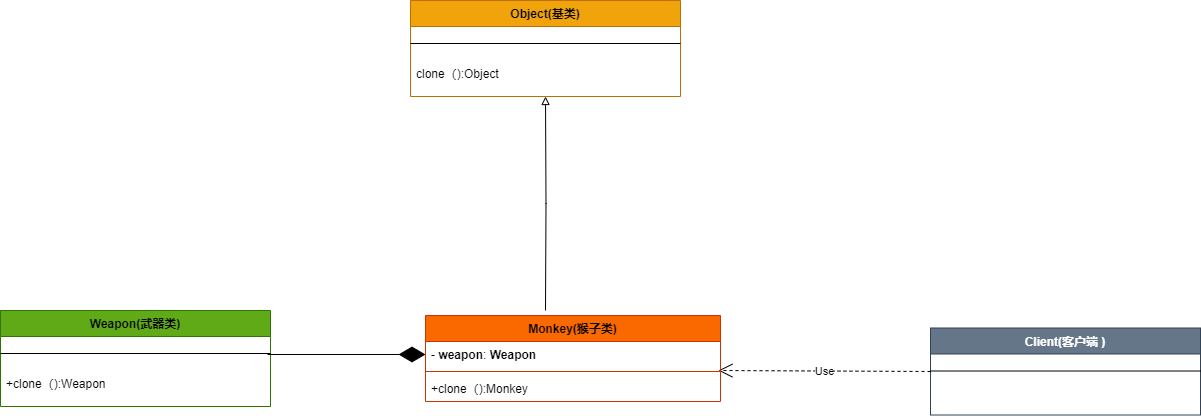

The diagram above was exported from draw.io. Its source (the exported page's mxGraphModel, read from the mxfile embedded in the PNG):
<mxGraphModel dx="2261" dy="841" grid="1" gridSize="10" guides="1" tooltips="1" connect="1" arrows="1" fold="1" page="1" pageScale="1" pageWidth="827" pageHeight="1169" math="0" shadow="0">
  <root>
    <mxCell id="WIyWlLk6GJQsqaUBKTNV-0" />
    <mxCell id="WIyWlLk6GJQsqaUBKTNV-1" parent="WIyWlLk6GJQsqaUBKTNV-0" />
    <mxCell id="jCeas9ze2mVgH-AfVIu8-2" value="Object(基类)" style="swimlane;fontStyle=1;align=center;verticalAlign=top;childLayout=stackLayout;horizontal=1;startSize=26;horizontalStack=0;resizeParent=1;resizeLast=0;collapsible=1;marginBottom=0;rounded=0;shadow=0;strokeWidth=1;fillColor=#f0a30a;strokeColor=#BD7000;fontColor=#000000;" parent="WIyWlLk6GJQsqaUBKTNV-1" vertex="1">
      <mxGeometry x="-320" y="120" width="270" height="96" as="geometry">
        <mxRectangle x="340" y="380" width="170" height="26" as="alternateBounds" />
      </mxGeometry>
    </mxCell>
    <mxCell id="jCeas9ze2mVgH-AfVIu8-3" value="" style="line;html=1;strokeWidth=1;align=left;verticalAlign=middle;spacingTop=-1;spacingLeft=3;spacingRight=3;rotatable=0;labelPosition=right;points=[];portConstraint=eastwest;" parent="jCeas9ze2mVgH-AfVIu8-2" vertex="1">
      <mxGeometry y="26" width="270" height="34" as="geometry" />
    </mxCell>
    <mxCell id="jCeas9ze2mVgH-AfVIu8-4" value="clone（):Object" style="text;align=left;verticalAlign=top;spacingLeft=4;spacingRight=4;overflow=hidden;rotatable=0;points=[[0,0.5],[1,0.5]];portConstraint=eastwest;fontStyle=0" parent="jCeas9ze2mVgH-AfVIu8-2" vertex="1">
      <mxGeometry y="60" width="270" height="26" as="geometry" />
    </mxCell>
    <mxCell id="jCeas9ze2mVgH-AfVIu8-8" style="edgeStyle=orthogonalEdgeStyle;rounded=0;orthogonalLoop=1;jettySize=auto;html=1;entryX=0.5;entryY=1;entryDx=0;entryDy=0;endArrow=block;endFill=0;" parent="WIyWlLk6GJQsqaUBKTNV-1" target="jCeas9ze2mVgH-AfVIu8-2" edge="1">
      <mxGeometry relative="1" as="geometry">
        <mxPoint x="-185" y="430" as="sourcePoint" />
      </mxGeometry>
    </mxCell>
    <mxCell id="jCeas9ze2mVgH-AfVIu8-23" value="Client(客户端 )" style="swimlane;fontStyle=1;align=center;verticalAlign=top;childLayout=stackLayout;horizontal=1;startSize=26;horizontalStack=0;resizeParent=1;resizeLast=0;collapsible=1;marginBottom=0;rounded=0;shadow=0;strokeWidth=1;fillColor=#647687;strokeColor=#314354;fontColor=#ffffff;" parent="WIyWlLk6GJQsqaUBKTNV-1" vertex="1">
      <mxGeometry x="200" y="447.5" width="270" height="87" as="geometry">
        <mxRectangle x="340" y="380" width="170" height="26" as="alternateBounds" />
      </mxGeometry>
    </mxCell>
    <mxCell id="jCeas9ze2mVgH-AfVIu8-24" value="" style="line;html=1;strokeWidth=1;align=left;verticalAlign=middle;spacingTop=-1;spacingLeft=3;spacingRight=3;rotatable=0;labelPosition=right;points=[];portConstraint=eastwest;" parent="jCeas9ze2mVgH-AfVIu8-23" vertex="1">
      <mxGeometry y="26" width="270" height="34" as="geometry" />
    </mxCell>
    <mxCell id="jCeas9ze2mVgH-AfVIu8-27" value="Use" style="endArrow=open;endSize=12;html=1;rounded=0;entryX=0.993;entryY=0.375;entryDx=0;entryDy=0;entryPerimeter=0;exitX=0;exitY=0.5;exitDx=0;exitDy=0;dashed=1;" parent="WIyWlLk6GJQsqaUBKTNV-1" target="sCKN8pkTRwbj8njZdw5M-8" edge="1" source="jCeas9ze2mVgH-AfVIu8-23">
      <mxGeometry width="160" relative="1" as="geometry">
        <mxPoint x="190" y="493" as="sourcePoint" />
        <mxPoint x="-8" y="490" as="targetPoint" />
      </mxGeometry>
    </mxCell>
    <mxCell id="sCKN8pkTRwbj8njZdw5M-0" value="Weapon(武器类)" style="swimlane;fontStyle=1;align=center;verticalAlign=top;childLayout=stackLayout;horizontal=1;startSize=26;horizontalStack=0;resizeParent=1;resizeLast=0;collapsible=1;marginBottom=0;rounded=0;shadow=0;strokeWidth=1;fillColor=#60a917;fontColor=#000000;strokeColor=#2D7600;" vertex="1" parent="WIyWlLk6GJQsqaUBKTNV-1">
      <mxGeometry x="-730" y="430" width="270" height="96" as="geometry">
        <mxRectangle x="340" y="380" width="170" height="26" as="alternateBounds" />
      </mxGeometry>
    </mxCell>
    <mxCell id="sCKN8pkTRwbj8njZdw5M-1" value="" style="line;html=1;strokeWidth=1;align=left;verticalAlign=middle;spacingTop=-1;spacingLeft=3;spacingRight=3;rotatable=0;labelPosition=right;points=[];portConstraint=eastwest;" vertex="1" parent="sCKN8pkTRwbj8njZdw5M-0">
      <mxGeometry y="26" width="270" height="34" as="geometry" />
    </mxCell>
    <mxCell id="sCKN8pkTRwbj8njZdw5M-2" value="+clone（):Weapon" style="text;align=left;verticalAlign=top;spacingLeft=4;spacingRight=4;overflow=hidden;rotatable=0;points=[[0,0.5],[1,0.5]];portConstraint=eastwest;" vertex="1" parent="sCKN8pkTRwbj8njZdw5M-0">
      <mxGeometry y="60" width="270" height="26" as="geometry" />
    </mxCell>
    <mxCell id="sCKN8pkTRwbj8njZdw5M-3" value="" style="endArrow=diamondThin;endFill=1;endSize=24;html=1;rounded=0;entryX=0;entryY=0.5;entryDx=0;entryDy=0;" edge="1" parent="WIyWlLk6GJQsqaUBKTNV-1" target="sCKN8pkTRwbj8njZdw5M-7">
      <mxGeometry width="160" relative="1" as="geometry">
        <mxPoint x="-463" y="474" as="sourcePoint" />
        <mxPoint x="-320" y="500" as="targetPoint" />
      </mxGeometry>
    </mxCell>
    <mxCell id="sCKN8pkTRwbj8njZdw5M-6" value="&lt;span style=&quot;text-wrap: nowrap;&quot;&gt;Monkey(猴子类)&lt;/span&gt;" style="swimlane;fontStyle=1;align=center;verticalAlign=top;childLayout=stackLayout;horizontal=1;startSize=26;horizontalStack=0;resizeParent=1;resizeParentMax=0;resizeLast=0;collapsible=1;marginBottom=0;whiteSpace=wrap;html=1;fillColor=#fa6800;fontColor=#000000;strokeColor=#C73500;" vertex="1" parent="WIyWlLk6GJQsqaUBKTNV-1">
      <mxGeometry x="-305" y="435" width="295" height="86" as="geometry" />
    </mxCell>
    <mxCell id="sCKN8pkTRwbj8njZdw5M-7" value="-&amp;nbsp;&lt;span style=&quot;font-weight: 700; text-align: center; text-wrap: nowrap;&quot;&gt;weapon&lt;/span&gt;:&amp;nbsp;&lt;span style=&quot;font-weight: 700; text-align: center; text-wrap: nowrap;&quot;&gt;Weapon&lt;/span&gt;" style="text;strokeColor=none;fillColor=none;align=left;verticalAlign=top;spacingLeft=4;spacingRight=4;overflow=hidden;rotatable=0;points=[[0,0.5],[1,0.5]];portConstraint=eastwest;whiteSpace=wrap;html=1;" vertex="1" parent="sCKN8pkTRwbj8njZdw5M-6">
      <mxGeometry y="26" width="295" height="26" as="geometry" />
    </mxCell>
    <mxCell id="sCKN8pkTRwbj8njZdw5M-8" value="" style="line;strokeWidth=1;fillColor=none;align=left;verticalAlign=middle;spacingTop=-1;spacingLeft=3;spacingRight=3;rotatable=0;labelPosition=right;points=[];portConstraint=eastwest;strokeColor=inherit;" vertex="1" parent="sCKN8pkTRwbj8njZdw5M-6">
      <mxGeometry y="52" width="295" height="8" as="geometry" />
    </mxCell>
    <mxCell id="sCKN8pkTRwbj8njZdw5M-9" value="&lt;span style=&quot;text-wrap: nowrap;&quot;&gt;+clone（):Monkey&lt;/span&gt;" style="text;strokeColor=none;fillColor=none;align=left;verticalAlign=top;spacingLeft=4;spacingRight=4;overflow=hidden;rotatable=0;points=[[0,0.5],[1,0.5]];portConstraint=eastwest;whiteSpace=wrap;html=1;" vertex="1" parent="sCKN8pkTRwbj8njZdw5M-6">
      <mxGeometry y="60" width="295" height="26" as="geometry" />
    </mxCell>
  </root>
</mxGraphModel>